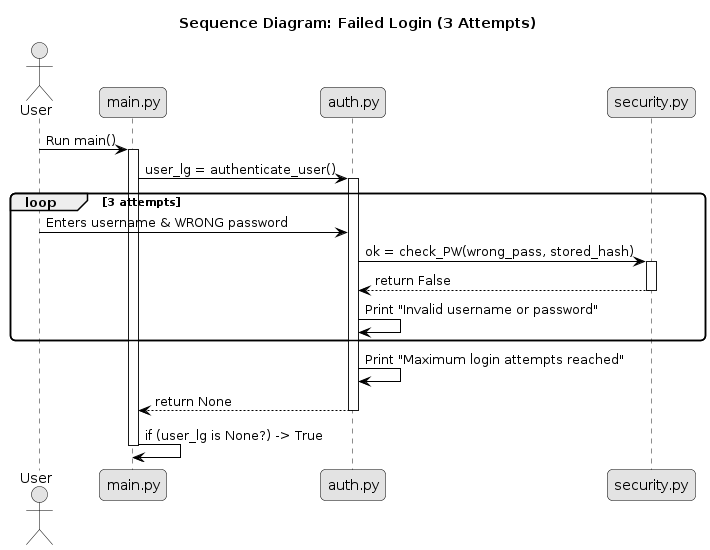

The diagram above was rendered by PlantUML. Its source (embedded in the PNG):
@startuml
title "Sequence Diagram: Failed Login (3 Attempts)"

skinparam monochrome true
skinparam roundcorner 10
skinparam shadowing false
skinparam sequenceActorBorderColor black
skinparam sequenceParticipantBorderColor black
skinparam sequenceArrowColor black

actor User
participant "main.py" as Main
participant "auth.py" as Auth
participant "security.py" as Security

User -> Main: Run main()
activate Main

Main -> Auth: user_lg = authenticate_user()
activate Auth

loop 3 attempts
    User -> Auth: Enters username & WRONG password
    
    Auth -> Security: ok = check_PW(wrong_pass, stored_hash)
    activate Security
    Security --> Auth: return False
    deactivate Security
    
    Auth -> Auth: Print "Invalid username or password"
end

Auth -> Auth: Print "Maximum login attempts reached"
Auth --> Main: return None
deactivate Auth

Main -> Main: if (user_lg is None?) -> True
deactivate Main
@enduml